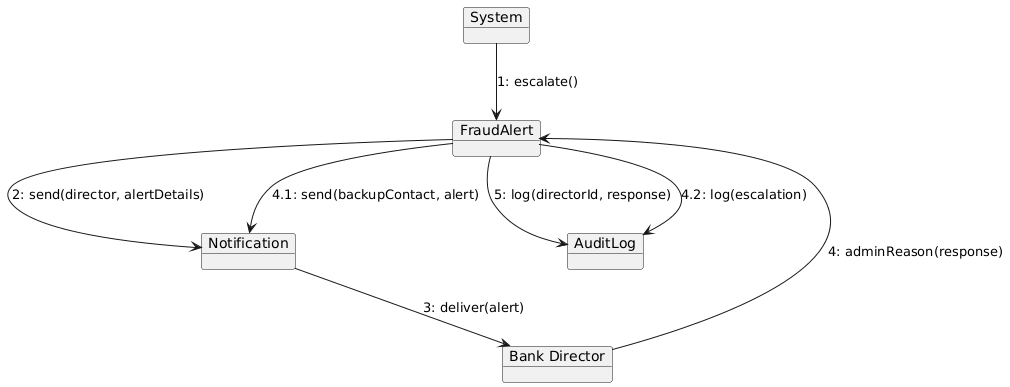

The diagram above was rendered by PlantUML. Its source (embedded in the PNG):
@startuml
object "System" as S
object "FraudAlert" as FA
object "Notification" as N
object "Bank Director" as BD
object "AuditLog" as AL

S --> FA : 1: escalate()
FA --> N : 2: send(director, alertDetails)
N --> BD : 3: deliver(alert)
BD --> FA : 4: adminReason(response)
FA --> AL : 5: log(directorId, response)

FA --> N : 4.1: send(backupContact, alert)
FA --> AL : 4.2: log(escalation)
@enduml